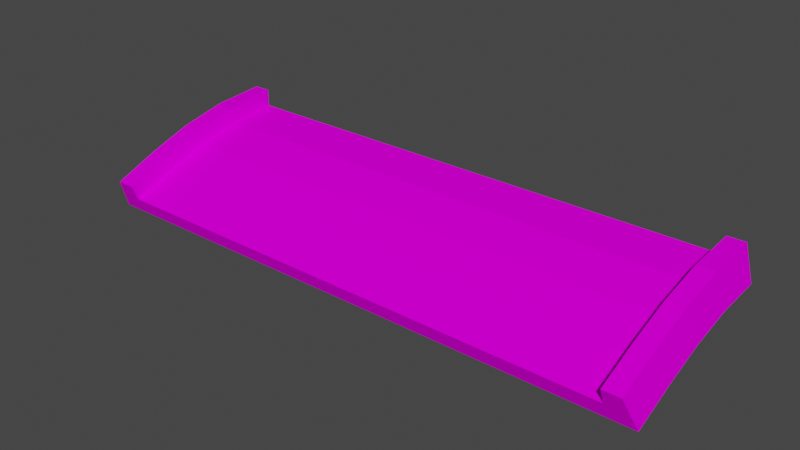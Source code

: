 # Source: jumpend_down.blend  (saved by Blender 3.3.6; exported with 4.5.12 LTS)
import bpy
from mathutils import Matrix  # noqa: F401  (used for matrix-valued properties, if any)

bpy.ops.wm.read_factory_settings(use_empty=True)
scene = bpy.context.scene
scene.name = 'Scene'

# ---- collections
col_collection = bpy.data.collections.new('Collection'); scene.collection.children.link(col_collection)

# ---- images (referenced by path relative to the original .blend; pixels are not part of the script)
import os
ASSET_DIR = os.environ.get("B2B_ASSET_DIR", "")  # directory of the original .blend (textures are referenced by path, not embedded)
HERE = os.path.dirname(os.path.abspath(__file__))  # packed textures are extracted next to this script under _unpacked/

def load_image(name, relpath, width, height, colorspace="sRGB"):
    """Load a texture the original file referenced (path relative to the .blend, or extracted next to this script)."""
    p = next((c for c in (os.path.join(HERE, relpath), os.path.join(ASSET_DIR, relpath)) if relpath and os.path.exists(c)), "")
    if p:
        img = bpy.data.images.load(p, check_existing=True)
        img.name = name
    else:  # same state as the original file: an image datablock whose file is absent (Cycles renders it pink)
        img = bpy.data.images.new(name, width, height)
        img.source = "FILE"
        img.filepath = "//" + (relpath or name)
    img.colorspace_settings.name = colorspace
    return img
img_trackset00_trk_c1_straight_png_001 = load_image('trackset00_trk_c1_straight.png.001', 'trackset00_trk_c1_straight.png', 1024, 1024, 'sRGB')
img_trackset00_trk_sidewall_sand_png_001 = load_image('trackset00_trk_sidewall_sand.png.001', 'trackset00_trk_sidewall_sand.png', 1024, 1024, 'sRGB')
img_trackset00_trk_c1_topend_png_001 = load_image('trackset00_trk_c1_topend.png.001', 'trackset00_trk_c1_topend.png', 1024, 1024, 'sRGB')
img_trackset00_trk_startline_png = load_image('trackset00_trk_startline.png', 'trackset00_trk_startline.png', 1024, 1024, 'sRGB')

# ---- materials (node trees are filled in below, after node groups)
mat_trackset00_trk_c1_straight = bpy.data.materials.new('trackset00_trk_c1_straight')
mat_trackset00_trk_c1_straight.alpha_threshold = 0.0
mat_trackset00_trk_c1_straight.use_transparent_shadow = False
mat_trackset00_trk_c1_straight.diffuse_color = (1.0, 1.0, 1.0, 1.0)
mat_trackset00_trk_c1_straight.roughness = 0.5
mat_trackset00_trk_sidewall_sand = bpy.data.materials.new('trackset00_trk_sidewall_sand')
mat_trackset00_trk_sidewall_sand.alpha_threshold = 0.0
mat_trackset00_trk_sidewall_sand.use_transparent_shadow = False
mat_trackset00_trk_sidewall_sand.diffuse_color = (1.0, 1.0, 1.0, 1.0)
mat_trackset00_trk_sidewall_sand.roughness = 0.5
mat_trackset00_trk_c1_topend = bpy.data.materials.new('trackset00_trk_c1_topend')
mat_trackset00_trk_c1_topend.alpha_threshold = 0.0
mat_trackset00_trk_c1_topend.use_transparent_shadow = False
mat_trackset00_trk_c1_topend.diffuse_color = (1.0, 1.0, 1.0, 1.0)
mat_trackset00_trk_c1_topend.roughness = 0.5
mat_trackset00_trk_startline = bpy.data.materials.new('trackset00_trk_startline')
mat_trackset00_trk_startline.alpha_threshold = 0.0
mat_trackset00_trk_startline.use_transparent_shadow = False
mat_trackset00_trk_startline.diffuse_color = (1.0, 1.0, 1.0, 1.0)
mat_trackset00_trk_startline.roughness = 0.5

# ---- material node trees
mat_trackset00_trk_c1_straight.use_nodes = True; mat_trackset00_trk_c1_straight.node_tree.nodes.clear()
_N = mat_trackset00_trk_c1_straight.node_tree.nodes; _L = mat_trackset00_trk_c1_straight.node_tree.links
n0 = _N.new('ShaderNodeBsdfDiffuse'); n0.name = 'Diffuse BSDF'; n0.location = (0, 0)
n1 = _N.new('ShaderNodeTexImage'); n1.name = 'Image Texture'; n1.location = (0, 0)
n1.image = img_trackset00_trk_c1_straight_png_001
n2 = _N.new('ShaderNodeOutputMaterial'); n2.name = 'Material Output'; n2.location = (0, 0)
_L.new(n0.outputs[0], n2.inputs[0])
_L.new(n1.outputs[0], n0.inputs[0])
n2.is_active_output = True
mat_trackset00_trk_sidewall_sand.use_nodes = True; mat_trackset00_trk_sidewall_sand.node_tree.nodes.clear()
_N = mat_trackset00_trk_sidewall_sand.node_tree.nodes; _L = mat_trackset00_trk_sidewall_sand.node_tree.links
n0 = _N.new('ShaderNodeBsdfDiffuse'); n0.name = 'Diffuse BSDF'; n0.location = (0, 0)
n1 = _N.new('ShaderNodeTexImage'); n1.name = 'Image Texture'; n1.location = (0, 0)
n1.image = img_trackset00_trk_sidewall_sand_png_001
n2 = _N.new('ShaderNodeOutputMaterial'); n2.name = 'Material Output'; n2.location = (0, 0)
_L.new(n0.outputs[0], n2.inputs[0])
_L.new(n1.outputs[0], n0.inputs[0])
n2.is_active_output = True
mat_trackset00_trk_c1_topend.use_nodes = True; mat_trackset00_trk_c1_topend.node_tree.nodes.clear()
_N = mat_trackset00_trk_c1_topend.node_tree.nodes; _L = mat_trackset00_trk_c1_topend.node_tree.links
n0 = _N.new('ShaderNodeBsdfDiffuse'); n0.name = 'Diffuse BSDF'; n0.location = (0, 0)
n1 = _N.new('ShaderNodeTexImage'); n1.name = 'Image Texture'; n1.location = (0, 0)
n1.image = img_trackset00_trk_c1_topend_png_001
n2 = _N.new('ShaderNodeOutputMaterial'); n2.name = 'Material Output'; n2.location = (0, 0)
_L.new(n0.outputs[0], n2.inputs[0])
_L.new(n1.outputs[0], n0.inputs[0])
n2.is_active_output = True
mat_trackset00_trk_startline.use_nodes = True; mat_trackset00_trk_startline.node_tree.nodes.clear()
_N = mat_trackset00_trk_startline.node_tree.nodes; _L = mat_trackset00_trk_startline.node_tree.links
n0 = _N.new('ShaderNodeBsdfDiffuse'); n0.name = 'Diffuse BSDF'; n0.location = (0, 0)
n1 = _N.new('ShaderNodeTexImage'); n1.name = 'Image Texture'; n1.location = (0, 0)
n1.image = img_trackset00_trk_startline_png
n2 = _N.new('ShaderNodeOutputMaterial'); n2.name = 'Material Output'; n2.location = (0, 0)
_L.new(n0.outputs[0], n2.inputs[0])
_L.new(n1.outputs[0], n0.inputs[0])
n2.is_active_output = True

# ---- world
world_world = bpy.data.worlds.new('World'); scene.world = world_world
world_world.use_nodes = True; world_world.node_tree.nodes.clear()
_N = world_world.node_tree.nodes; _L = world_world.node_tree.links
n0 = _N.new('ShaderNodeOutputWorld'); n0.name = 'World Output'; n0.location = (300, 300)
n1 = _N.new('ShaderNodeBackground'); n1.name = 'Background'; n1.location = (10, 300)
n1.inputs[0].default_value = (0.05088, 0.05088, 0.05088, 1.0)
_L.new(n1.outputs[0], n0.inputs[0])
n0.is_active_output = True
world_world.color = (0.05088, 0.05088, 0.05088)
world_world.use_sun_shadow = False
world_world.sun_shadow_jitter_overblur = 0.0

# ---- meshes
me_track17_pmd0_mesh_001 = bpy.data.meshes.new('TRACK17.PMD0.mesh.001')
me_track17_pmd0_mesh_001.from_pydata([(-16.0, -5.385, -0.8709), (-15.0, -5.002, -1.795), (-15.0, -5.385, -0.8709), (16.5, -4.619, -2.719), (16.0, -5.385, -0.8709), (15.0, -5.385, -0.8709), (15.0, -5.002, -1.795), (-16.5, -4.619, -2.719), (-16.5, 5.381, -0.2187), (16.5, -2.155, -1.724), (-16.5, -2.155, -1.724), (16.5, 0.1909, -0.9315), (-16.5, 0.1909, -0.9315), (16.5, 2.632, -0.4078), (-16.5, 2.632, -0.4078), (-15.0, 5.381, 0.7813), (15.0, 5.381, 1.781), (-16.0, 5.381, 1.781), (16.0, 2.342, 1.561), (-15.0, -2.856, 0.1461), (-15.0, -2.506, -0.7906), (-15.0, -0.3409, 0.9869), (-15.0, -0.07362, 0.02327), (-15.0, 2.342, 1.561), (-15.0, 2.49, 0.5722), (-16.0, -2.856, 0.1461), (-16.0, -0.3409, 0.9869), (-16.0, 2.342, 1.561), (15.0, -2.506, -0.7906), (15.0, -2.856, 0.1461), (15.0, -0.07362, 0.02327), (15.0, -0.3409, 0.9869), (15.0, 2.49, 0.5722), (15.0, 2.342, 1.561), (16.0, -2.856, 0.1461), (16.0, -0.3409, 0.9869), (16.0, 5.381, 1.781), (16.5, 5.381, -0.2187), (15.0, 5.381, 0.7813), (-15.0, 5.381, 1.781)], [], [(3, 7, 10, 9), (9, 10, 12, 11), (11, 12, 14, 13), (13, 14, 8, 37), (18, 13, 37, 36), (2, 1, 20, 19), (19, 20, 22, 21), (21, 22, 24, 23), (23, 24, 15, 39), (0, 2, 19, 25), (25, 19, 21, 26), (26, 21, 23, 27), (27, 23, 39, 17), (7, 0, 25, 10), (10, 25, 26, 12), (12, 26, 27, 14), (14, 27, 17, 8), (6, 5, 29, 28), (28, 29, 31, 30), (30, 31, 33, 32), (32, 33, 16, 38), (5, 4, 34, 29), (29, 34, 35, 31), (31, 35, 18, 33), (33, 18, 36, 16), (4, 3, 9, 34), (34, 9, 11, 35), (35, 11, 13, 18), (1, 6, 28, 20), (20, 28, 30, 22), (22, 30, 32, 24), (24, 32, 38, 15)])
me_track17_pmd0_mesh_001.polygons.foreach_set('material_index', [0, 0, 0, 0, 1, 1, 1, 1, 1, 1, 1, 1, 1, 1, 1, 1, 1, 1, 1, 1, 1, 1, 1, 1, 1, 1, 1, 1, 2, 2, 2, 2])
_uv = me_track17_pmd0_mesh_001.uv_layers.new(name='UVMap')
_uv.uv.foreach_set('vector', [0.7374, 0.004225, 0.2671, 0.004225, 0.2671, -0.01782, 0.7374, -0.01782, 0.7374, 0.004225, 0.2671, 0.004225, 0.2671, -0.01782, 0.7374, -0.01782, 0.7374, 0.004225, 0.2671, 0.004225, 0.2671, -0.01782, 0.7374, -0.01782, 0.7374, 0.004225, 0.2671, 0.004225, 0.2671, -0.01782, 0.7374, -0.01782, 0.5, 0.375, 0.75, 0.375, 0.75, 0.5, 0.5, 0.5, 0.25, 0.0, 0.0, 0.0, 0.0, 0.125, 0.25, 0.125, 0.25, 0.125, 0.0, 0.125, 0.0, 0.25, 0.25, 0.25, 0.25, 0.25, 0.0, 0.25, 0.0, 0.375, 0.25, 0.375, 0.25, 0.375, 0.0, 0.375, 0.0, 0.5, 0.25, 0.5, 0.25, 0.0, 0.5, 0.0, 0.5, 0.125, 0.25, 0.125, 0.25, 0.125, 0.5, 0.125, 0.5, 0.25, 0.25, 0.25, 0.25, 0.25, 0.5, 0.25, 0.5, 0.375, 0.25, 0.375, 0.25, 0.375, 0.5, 0.375, 0.5, 0.5, 0.25, 0.5, 0.75, 0.0, 0.5, 0.0, 0.5, 0.125, 0.75, 0.125, 0.75, 0.125, 0.5, 0.125, 0.5, 0.25, 0.75, 0.25, 0.75, 0.25, 0.5, 0.25, 0.5, 0.375, 0.75, 0.375, 0.75, 0.375, 0.5, 0.375, 0.5, 0.5, 0.75, 0.5, 0.0, 0.0, 0.25, 0.0, 0.25, 0.125, 0.0, 0.125, 0.0, 0.125, 0.25, 0.125, 0.25, 0.25, 0.0, 0.25, 0.0, 0.25, 0.25, 0.25, 0.25, 0.375, 0.0, 0.375, 0.0, 0.375, 0.25, 0.375, 0.25, 0.5, 0.0, 0.5, 0.5, 0.0, 0.25, 0.0, 0.25, 0.125, 0.5, 0.125, 0.5, 0.125, 0.25, 0.125, 0.25, 0.25, 0.5, 0.25, 0.5, 0.25, 0.25, 0.25, 0.25, 0.375, 0.5, 0.375, 0.5, 0.375, 0.25, 0.375, 0.25, 0.5, 0.5, 0.5, 0.5, 0.0, 0.75, 0.0, 0.75, 0.125, 0.5, 0.125, 0.5, 0.125, 0.75, 0.125, 0.75, 0.25, 0.5, 0.25, 0.5, 0.25, 0.75, 0.25, 0.75, 0.375, 0.5, 0.375, 1.0, 1.0, 0.0, 1.0, 0.0, 0.75, 1.0, 0.75, 1.0, 0.75, 0.0, 0.75, 0.0, 0.5, 1.0, 0.5, 1.0, 0.5, 0.0, 0.5, 0.0, 0.25, 1.0, 0.25, 1.0, 0.25, 0.0, 0.25, 0.0, 0.0, 1.0, 0.0])
me_track17_pmd0_mesh_001.materials.append(mat_trackset00_trk_c1_straight)
me_track17_pmd0_mesh_001.materials.append(mat_trackset00_trk_sidewall_sand)
me_track17_pmd0_mesh_001.materials.append(mat_trackset00_trk_c1_topend)
me_track17_pmd0_mesh_001.materials.append(mat_trackset00_trk_startline)
me_track17_pmd0_mesh_001.use_remesh_preserve_volume = False
me_track17_pmd0_mesh_001.use_remesh_preserve_attributes = False
me_track17_pmd0_mesh_001.use_mirror_vertex_groups = False
me_track17_pmd0_mesh_001.update()
me_track17_pmd0_mesh_002 = bpy.data.meshes.new('TRACK17.PMD0.mesh.002')
me_track17_pmd0_mesh_002.from_pydata([(-16.0, -5.385, -0.8709), (-15.0, -5.002, -1.795), (-15.0, -5.385, -0.8709), (16.5, -4.619, -2.719), (16.0, -5.385, -0.8709), (15.0, -5.385, -0.8709), (15.0, -5.002, -1.795), (-16.5, -4.619, -2.719)], [], [(6, 3, 4, 5), (7, 1, 2, 0), (7, 3, 6, 1)])
me_track17_pmd0_mesh_002.polygons.foreach_set('material_index', [3, 3, 3])
_uv = me_track17_pmd0_mesh_002.uv_layers.new(name='UVMap')
_uv.uv.foreach_set('vector', [0.4516, 0.3227, 0.4943, 0.2704, 0.4858, 0.3731, 0.4602, 0.3726, 0.4943, 0.2704, 0.4516, 0.3227, 0.4602, 0.3726, 0.4858, 0.3731, 0.4697, 0.2715, 0.02285, 0.2716, 0.04274, 0.3351, 0.4507, 0.3349])
me_track17_pmd0_mesh_002.materials.append(mat_trackset00_trk_c1_straight)
me_track17_pmd0_mesh_002.materials.append(mat_trackset00_trk_sidewall_sand)
me_track17_pmd0_mesh_002.materials.append(mat_trackset00_trk_c1_topend)
me_track17_pmd0_mesh_002.materials.append(mat_trackset00_trk_startline)
me_track17_pmd0_mesh_002.use_remesh_preserve_volume = False
me_track17_pmd0_mesh_002.use_remesh_preserve_attributes = False
me_track17_pmd0_mesh_002.use_mirror_vertex_groups = False
me_track17_pmd0_mesh_002.update()
me_track17_pmd0_mesh_003 = bpy.data.meshes.new('TRACK17.PMD0.mesh.003')
me_track17_pmd0_mesh_003.from_pydata([(-16.5, 5.381, -0.2187), (-15.0, 5.381, 0.7813), (15.0, 5.381, 1.781), (-16.0, 5.381, 1.781), (16.0, 5.381, 1.781), (16.5, 5.381, -0.2187), (15.0, 5.381, 0.7813), (-15.0, 5.381, 1.781)], [], [(1, 0, 3, 7), (5, 6, 2, 4), (5, 0, 1, 6)])
me_track17_pmd0_mesh_003.polygons.foreach_set('material_index', [3, 3, 3])
_uv = me_track17_pmd0_mesh_003.uv_layers.new(name='UVMap')
_uv.uv.foreach_set('vector', [0.4516, 0.3227, 0.4943, 0.2704, 0.4858, 0.3731, 0.4602, 0.3726, 0.4943, 0.2704, 0.4516, 0.3227, 0.4602, 0.3726, 0.4858, 0.3731, 0.4697, 0.2715, 0.02285, 0.2716, 0.04274, 0.3351, 0.4507, 0.3349])
me_track17_pmd0_mesh_003.materials.append(mat_trackset00_trk_c1_straight)
me_track17_pmd0_mesh_003.materials.append(mat_trackset00_trk_sidewall_sand)
me_track17_pmd0_mesh_003.materials.append(mat_trackset00_trk_c1_topend)
me_track17_pmd0_mesh_003.materials.append(mat_trackset00_trk_startline)
me_track17_pmd0_mesh_003.use_remesh_preserve_volume = False
me_track17_pmd0_mesh_003.use_remesh_preserve_attributes = False
me_track17_pmd0_mesh_003.use_mirror_vertex_groups = False
me_track17_pmd0_mesh_003.update()

# ---- objects
ob_main = bpy.data.objects.new('main', me_track17_pmd0_mesh_001)
ob_z = bpy.data.objects.new('z', None)
ob_z2 = bpy.data.objects.new('z2', None)
ob_empty_002 = bpy.data.objects.new('Empty.002', None)
ob_empty_003 = bpy.data.objects.new('Empty.003', None)
ob_empty_004 = bpy.data.objects.new('Empty.004', None)
ob_empty_005 = bpy.data.objects.new('Empty.005', None)
ob_empty_006 = bpy.data.objects.new('Empty.006', None)
ob_empty_007 = bpy.data.objects.new('Empty.007', None)
ob_enda = bpy.data.objects.new('endA', me_track17_pmd0_mesh_002)
ob_endb = bpy.data.objects.new('endB', me_track17_pmd0_mesh_003)

# ---- transforms, parenting, visibility, modifiers, constraints
ob_main.location = (0.0, 0.0, 0.0)
ob_main.lineart.crease_threshold = 0.0
ob_z.location = (-1.526e-05, -4.619, -2.719)
ob_z2.location = (1.907e-06, 5.381, -0.2187)
ob_empty_002.parent = ob_empty_006
ob_empty_002.location = (-15.0, -4.866, -1.795)
ob_empty_003.parent = ob_empty_006
ob_empty_003.location = (-15.0, 5.234, 0.7813)
ob_empty_004.parent = ob_empty_007
ob_empty_004.location = (15.0, -4.889, -1.795)
ob_empty_005.parent = ob_empty_007
ob_empty_005.location = (15.0, 5.182, 0.7813)
ob_empty_006.parent = ob_z
ob_empty_006.matrix_parent_inverse = Matrix(((1.0, -0.0, 0.0, 1.526e-05), (-0.0, 1.0, -0.0, 4.619), (-0.0, -0.0, 1.0, 2.719), (-0.0, 0.0, -0.0, 1.0)))
ob_empty_006.location = (0.0, 0.0, 0.0)
ob_empty_007.parent = ob_z
ob_empty_007.matrix_parent_inverse = Matrix(((1.0, -0.0, 0.0, 1.526e-05), (-0.0, 1.0, -0.0, 4.619), (-0.0, -0.0, 1.0, 2.719), (-0.0, 0.0, -0.0, 1.0)))
ob_empty_007.location = (0.0, 0.0, 0.0)
ob_enda.parent = ob_main
ob_enda.location = (0.0, 0.0, 0.0)
ob_enda.lineart.crease_threshold = 0.0
ob_endb.parent = ob_main
ob_endb.location = (0.0, 0.0, 0.0)
ob_endb.lineart.crease_threshold = 0.0

# ---- collection membership
col_collection.objects.link(ob_main)
col_collection.objects.link(ob_z)
col_collection.objects.link(ob_z2)
col_collection.objects.link(ob_empty_002)
col_collection.objects.link(ob_empty_003)
col_collection.objects.link(ob_empty_004)
col_collection.objects.link(ob_empty_005)
col_collection.objects.link(ob_empty_006)
col_collection.objects.link(ob_empty_007)
col_collection.objects.link(ob_enda)
col_collection.objects.link(ob_endb)

# ---- scene / render settings (as saved in the file)
scene.frame_start = 1; scene.frame_end = 250; scene.frame_set(1)
scene.render.engine = 'BLENDER_EEVEE_NEXT'
scene.cycles.sampling_pattern = 'TABULATED_SOBOL'
scene.cycles.use_light_tree = False
scene.view_settings.view_transform = 'Filmic'
bpy.context.view_layer.update()

# ---- added for rendering (the .blend has no active camera and no usable light): camera, sun
cam_auto = bpy.data.cameras.new('AutoCamera')
cam_auto.lens = 50.0
cam_auto.sensor_width = 36.0
cam_auto.clip_end = 1000.0
ob_auto_camera = bpy.data.objects.new('AutoCamera', cam_auto)
scene.collection.objects.link(ob_auto_camera)
ob_auto_camera.location = (32.3848, -38.8638, 25.4391)
ob_auto_camera.rotation_euler = (1.09748, -7.21219e-08, 0.694738)
scene.camera = ob_auto_camera
light_auto_sun = bpy.data.lights.new('AutoSun', 'SUN')
light_auto_sun.energy = 3.0
light_auto_sun.angle = 0.0523599
ob_auto_sun = bpy.data.objects.new('AutoSun', light_auto_sun)
scene.collection.objects.link(ob_auto_sun)
ob_auto_sun.rotation_euler = (0.872665, 0.174533, 0.523599)
bpy.context.view_layer.update()
